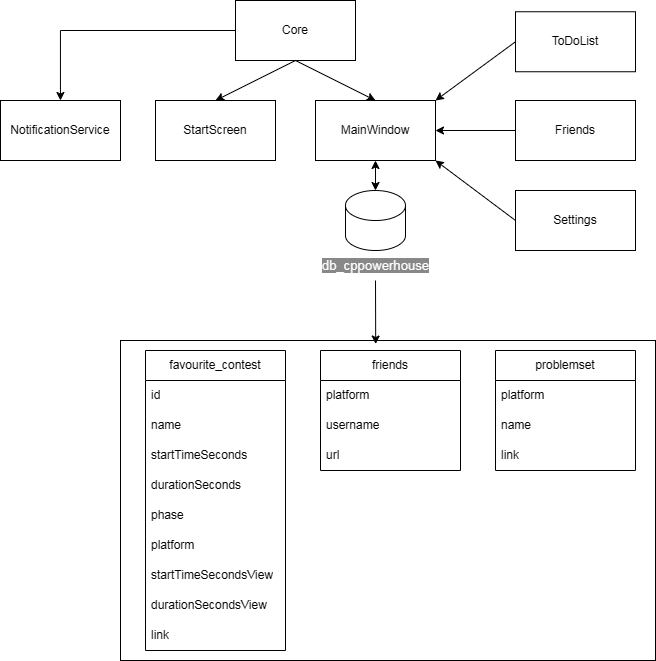

The diagram above was exported from draw.io. Its source (the exported page's mxGraphModel, read from the mxfile embedded in the PNG):
<mxGraphModel dx="1419" dy="634" grid="1" gridSize="10" guides="1" tooltips="1" connect="1" arrows="1" fold="1" page="1" pageScale="1" pageWidth="850" pageHeight="1100" math="0" shadow="0">
  <root>
    <mxCell id="0" />
    <mxCell id="1" parent="0" />
    <mxCell id="4aZllrbJ_D_fgoe5qWXL-2" value="" style="edgeStyle=orthogonalEdgeStyle;rounded=0;orthogonalLoop=1;jettySize=auto;html=1;" edge="1" parent="1" source="-SY4UaUG2rWS23JNXaPK-1" target="4aZllrbJ_D_fgoe5qWXL-1">
      <mxGeometry relative="1" as="geometry" />
    </mxCell>
    <mxCell id="-SY4UaUG2rWS23JNXaPK-1" value="" style="rounded=0;whiteSpace=wrap;html=1;" parent="1" vertex="1">
      <mxGeometry x="345" y="30" width="120" height="60" as="geometry" />
    </mxCell>
    <mxCell id="-SY4UaUG2rWS23JNXaPK-2" value="Core" style="text;html=1;strokeColor=none;fillColor=none;align=center;verticalAlign=middle;whiteSpace=wrap;rounded=0;" parent="1" vertex="1">
      <mxGeometry x="350" y="41.25" width="110" height="37.5" as="geometry" />
    </mxCell>
    <mxCell id="-SY4UaUG2rWS23JNXaPK-3" value="" style="rounded=0;whiteSpace=wrap;html=1;" parent="1" vertex="1">
      <mxGeometry x="265" y="130" width="120" height="60" as="geometry" />
    </mxCell>
    <mxCell id="-SY4UaUG2rWS23JNXaPK-4" value="StartScreen" style="text;html=1;strokeColor=none;fillColor=none;align=center;verticalAlign=middle;whiteSpace=wrap;rounded=0;" parent="1" vertex="1">
      <mxGeometry x="270" y="141.25" width="110" height="37.5" as="geometry" />
    </mxCell>
    <mxCell id="-SY4UaUG2rWS23JNXaPK-5" value="" style="rounded=0;whiteSpace=wrap;html=1;" parent="1" vertex="1">
      <mxGeometry x="425" y="130" width="120" height="60" as="geometry" />
    </mxCell>
    <mxCell id="-SY4UaUG2rWS23JNXaPK-6" value="MainWindow" style="text;html=1;strokeColor=none;fillColor=none;align=center;verticalAlign=middle;whiteSpace=wrap;rounded=0;" parent="1" vertex="1">
      <mxGeometry x="430" y="141.25" width="110" height="37.5" as="geometry" />
    </mxCell>
    <mxCell id="-SY4UaUG2rWS23JNXaPK-7" value="" style="rounded=0;whiteSpace=wrap;html=1;" parent="1" vertex="1">
      <mxGeometry x="625" y="41.25" width="120" height="60" as="geometry" />
    </mxCell>
    <mxCell id="-SY4UaUG2rWS23JNXaPK-8" value="ToDoList" style="text;html=1;strokeColor=none;fillColor=none;align=center;verticalAlign=middle;whiteSpace=wrap;rounded=0;" parent="1" vertex="1">
      <mxGeometry x="630" y="52.5" width="110" height="37.5" as="geometry" />
    </mxCell>
    <mxCell id="-SY4UaUG2rWS23JNXaPK-9" value="" style="rounded=0;whiteSpace=wrap;html=1;" parent="1" vertex="1">
      <mxGeometry x="625" y="130" width="120" height="60" as="geometry" />
    </mxCell>
    <mxCell id="-SY4UaUG2rWS23JNXaPK-10" value="Friends" style="text;html=1;strokeColor=none;fillColor=none;align=center;verticalAlign=middle;whiteSpace=wrap;rounded=0;" parent="1" vertex="1">
      <mxGeometry x="630" y="141.25" width="110" height="37.5" as="geometry" />
    </mxCell>
    <mxCell id="-SY4UaUG2rWS23JNXaPK-11" value="" style="rounded=0;whiteSpace=wrap;html=1;" parent="1" vertex="1">
      <mxGeometry x="625" y="220" width="120" height="60" as="geometry" />
    </mxCell>
    <mxCell id="-SY4UaUG2rWS23JNXaPK-12" value="Settings" style="text;html=1;strokeColor=none;fillColor=none;align=center;verticalAlign=middle;whiteSpace=wrap;rounded=0;" parent="1" vertex="1">
      <mxGeometry x="630" y="231.25" width="110" height="37.5" as="geometry" />
    </mxCell>
    <mxCell id="-SY4UaUG2rWS23JNXaPK-13" value="" style="shape=cylinder3;whiteSpace=wrap;html=1;boundedLbl=1;backgroundOutline=1;size=15;" parent="1" vertex="1">
      <mxGeometry x="455" y="220" width="60" height="60" as="geometry" />
    </mxCell>
    <mxCell id="-SY4UaUG2rWS23JNXaPK-14" value="" style="endArrow=classic;html=1;rounded=0;exitX=0.5;exitY=1;exitDx=0;exitDy=0;entryX=0.5;entryY=0;entryDx=0;entryDy=0;" parent="1" source="-SY4UaUG2rWS23JNXaPK-1" target="-SY4UaUG2rWS23JNXaPK-3" edge="1">
      <mxGeometry width="50" height="50" relative="1" as="geometry">
        <mxPoint x="465" y="170" as="sourcePoint" />
        <mxPoint x="515" y="120" as="targetPoint" />
      </mxGeometry>
    </mxCell>
    <mxCell id="-SY4UaUG2rWS23JNXaPK-15" value="" style="endArrow=classic;html=1;rounded=0;entryX=0.5;entryY=0;entryDx=0;entryDy=0;" parent="1" target="-SY4UaUG2rWS23JNXaPK-5" edge="1">
      <mxGeometry width="50" height="50" relative="1" as="geometry">
        <mxPoint x="405" y="90" as="sourcePoint" />
        <mxPoint x="515" y="120" as="targetPoint" />
      </mxGeometry>
    </mxCell>
    <mxCell id="-SY4UaUG2rWS23JNXaPK-16" value="" style="endArrow=classic;startArrow=classic;html=1;rounded=0;entryX=0.5;entryY=1;entryDx=0;entryDy=0;exitX=0.5;exitY=0;exitDx=0;exitDy=0;exitPerimeter=0;" parent="1" source="-SY4UaUG2rWS23JNXaPK-13" target="-SY4UaUG2rWS23JNXaPK-5" edge="1">
      <mxGeometry width="50" height="50" relative="1" as="geometry">
        <mxPoint x="365" y="270" as="sourcePoint" />
        <mxPoint x="415" y="220" as="targetPoint" />
      </mxGeometry>
    </mxCell>
    <mxCell id="-SY4UaUG2rWS23JNXaPK-17" value="" style="endArrow=classic;html=1;rounded=0;exitX=0;exitY=0.5;exitDx=0;exitDy=0;entryX=1;entryY=0;entryDx=0;entryDy=0;" parent="1" source="-SY4UaUG2rWS23JNXaPK-7" target="-SY4UaUG2rWS23JNXaPK-5" edge="1">
      <mxGeometry width="50" height="50" relative="1" as="geometry">
        <mxPoint x="565" y="130" as="sourcePoint" />
        <mxPoint x="575" y="70" as="targetPoint" />
      </mxGeometry>
    </mxCell>
    <mxCell id="-SY4UaUG2rWS23JNXaPK-18" value="" style="endArrow=classic;html=1;rounded=0;exitX=0;exitY=0.5;exitDx=0;exitDy=0;" parent="1" source="-SY4UaUG2rWS23JNXaPK-9" edge="1">
      <mxGeometry width="50" height="50" relative="1" as="geometry">
        <mxPoint x="545" y="250" as="sourcePoint" />
        <mxPoint x="545" y="160" as="targetPoint" />
      </mxGeometry>
    </mxCell>
    <mxCell id="-SY4UaUG2rWS23JNXaPK-19" value="" style="endArrow=classic;html=1;rounded=0;exitX=0;exitY=0.5;exitDx=0;exitDy=0;entryX=1;entryY=1;entryDx=0;entryDy=0;" parent="1" source="-SY4UaUG2rWS23JNXaPK-11" target="-SY4UaUG2rWS23JNXaPK-5" edge="1">
      <mxGeometry width="50" height="50" relative="1" as="geometry">
        <mxPoint x="565" y="260" as="sourcePoint" />
        <mxPoint x="545" y="160" as="targetPoint" />
      </mxGeometry>
    </mxCell>
    <mxCell id="-SY4UaUG2rWS23JNXaPK-20" value="&lt;a style=&quot;box-sizing: border-box; color: rgb(255, 255, 255); font-family: sans-serif; font-size: 13.12px; text-align: left; background-color: rgb(136, 136, 136);&quot; draggable=&quot;false&quot; data-raw-text=&quot;db_cppowerhouse&quot; href=&quot;http://localhost/phpmyadmin/index.php?route=/database/structure&amp;amp;db=db_cppowerhouse&quot;&gt;db_cppowerhouse&lt;/a&gt;" style="text;html=1;strokeColor=none;fillColor=none;align=center;verticalAlign=middle;whiteSpace=wrap;rounded=0;" parent="1" vertex="1">
      <mxGeometry x="427.5" y="280" width="115" height="30" as="geometry" />
    </mxCell>
    <mxCell id="-SY4UaUG2rWS23JNXaPK-26" value="" style="rounded=0;whiteSpace=wrap;html=1;" parent="1" vertex="1">
      <mxGeometry x="230" y="370" width="535" height="320" as="geometry" />
    </mxCell>
    <mxCell id="-SY4UaUG2rWS23JNXaPK-21" value="favourite_contest" style="swimlane;fontStyle=0;childLayout=stackLayout;horizontal=1;startSize=30;horizontalStack=0;resizeParent=1;resizeParentMax=0;resizeLast=0;collapsible=1;marginBottom=0;whiteSpace=wrap;html=1;" parent="1" vertex="1">
      <mxGeometry x="255" y="380" width="140" height="300" as="geometry">
        <mxRectangle x="200" y="410" width="130" height="30" as="alternateBounds" />
      </mxGeometry>
    </mxCell>
    <mxCell id="-SY4UaUG2rWS23JNXaPK-22" value="id" style="text;strokeColor=none;fillColor=none;align=left;verticalAlign=middle;spacingLeft=4;spacingRight=4;overflow=hidden;points=[[0,0.5],[1,0.5]];portConstraint=eastwest;rotatable=0;whiteSpace=wrap;html=1;" parent="-SY4UaUG2rWS23JNXaPK-21" vertex="1">
      <mxGeometry y="30" width="140" height="30" as="geometry" />
    </mxCell>
    <mxCell id="-SY4UaUG2rWS23JNXaPK-23" value="name" style="text;strokeColor=none;fillColor=none;align=left;verticalAlign=middle;spacingLeft=4;spacingRight=4;overflow=hidden;points=[[0,0.5],[1,0.5]];portConstraint=eastwest;rotatable=0;whiteSpace=wrap;html=1;" parent="-SY4UaUG2rWS23JNXaPK-21" vertex="1">
      <mxGeometry y="60" width="140" height="30" as="geometry" />
    </mxCell>
    <mxCell id="-SY4UaUG2rWS23JNXaPK-24" value="startTimeSeconds" style="text;strokeColor=none;fillColor=none;align=left;verticalAlign=middle;spacingLeft=4;spacingRight=4;overflow=hidden;points=[[0,0.5],[1,0.5]];portConstraint=eastwest;rotatable=0;whiteSpace=wrap;html=1;" parent="-SY4UaUG2rWS23JNXaPK-21" vertex="1">
      <mxGeometry y="90" width="140" height="30" as="geometry" />
    </mxCell>
    <mxCell id="-SY4UaUG2rWS23JNXaPK-29" value="durationSeconds" style="text;strokeColor=none;fillColor=none;align=left;verticalAlign=middle;spacingLeft=4;spacingRight=4;overflow=hidden;points=[[0,0.5],[1,0.5]];portConstraint=eastwest;rotatable=0;whiteSpace=wrap;html=1;" parent="-SY4UaUG2rWS23JNXaPK-21" vertex="1">
      <mxGeometry y="120" width="140" height="30" as="geometry" />
    </mxCell>
    <mxCell id="-SY4UaUG2rWS23JNXaPK-30" value="phase" style="text;strokeColor=none;fillColor=none;align=left;verticalAlign=middle;spacingLeft=4;spacingRight=4;overflow=hidden;points=[[0,0.5],[1,0.5]];portConstraint=eastwest;rotatable=0;whiteSpace=wrap;html=1;" parent="-SY4UaUG2rWS23JNXaPK-21" vertex="1">
      <mxGeometry y="150" width="140" height="30" as="geometry" />
    </mxCell>
    <mxCell id="-SY4UaUG2rWS23JNXaPK-31" value="platform" style="text;strokeColor=none;fillColor=none;align=left;verticalAlign=middle;spacingLeft=4;spacingRight=4;overflow=hidden;points=[[0,0.5],[1,0.5]];portConstraint=eastwest;rotatable=0;whiteSpace=wrap;html=1;" parent="-SY4UaUG2rWS23JNXaPK-21" vertex="1">
      <mxGeometry y="180" width="140" height="30" as="geometry" />
    </mxCell>
    <mxCell id="-SY4UaUG2rWS23JNXaPK-32" value="startTimeSecondsView" style="text;strokeColor=none;fillColor=none;align=left;verticalAlign=middle;spacingLeft=4;spacingRight=4;overflow=hidden;points=[[0,0.5],[1,0.5]];portConstraint=eastwest;rotatable=0;whiteSpace=wrap;html=1;" parent="-SY4UaUG2rWS23JNXaPK-21" vertex="1">
      <mxGeometry y="210" width="140" height="30" as="geometry" />
    </mxCell>
    <mxCell id="-SY4UaUG2rWS23JNXaPK-33" value="durationSecondsView" style="text;strokeColor=none;fillColor=none;align=left;verticalAlign=middle;spacingLeft=4;spacingRight=4;overflow=hidden;points=[[0,0.5],[1,0.5]];portConstraint=eastwest;rotatable=0;whiteSpace=wrap;html=1;" parent="-SY4UaUG2rWS23JNXaPK-21" vertex="1">
      <mxGeometry y="240" width="140" height="30" as="geometry" />
    </mxCell>
    <mxCell id="-SY4UaUG2rWS23JNXaPK-34" value="link" style="text;strokeColor=none;fillColor=none;align=left;verticalAlign=middle;spacingLeft=4;spacingRight=4;overflow=hidden;points=[[0,0.5],[1,0.5]];portConstraint=eastwest;rotatable=0;whiteSpace=wrap;html=1;" parent="-SY4UaUG2rWS23JNXaPK-21" vertex="1">
      <mxGeometry y="270" width="140" height="30" as="geometry" />
    </mxCell>
    <mxCell id="-SY4UaUG2rWS23JNXaPK-27" value="" style="endArrow=classic;html=1;rounded=0;exitX=0.5;exitY=1;exitDx=0;exitDy=0;entryX=0.477;entryY=0.011;entryDx=0;entryDy=0;entryPerimeter=0;" parent="1" source="-SY4UaUG2rWS23JNXaPK-20" target="-SY4UaUG2rWS23JNXaPK-26" edge="1">
      <mxGeometry width="50" height="50" relative="1" as="geometry">
        <mxPoint x="455" y="380" as="sourcePoint" />
        <mxPoint x="505" y="330" as="targetPoint" />
      </mxGeometry>
    </mxCell>
    <mxCell id="-SY4UaUG2rWS23JNXaPK-35" value="friends" style="swimlane;fontStyle=0;childLayout=stackLayout;horizontal=1;startSize=30;horizontalStack=0;resizeParent=1;resizeParentMax=0;resizeLast=0;collapsible=1;marginBottom=0;whiteSpace=wrap;html=1;" parent="1" vertex="1">
      <mxGeometry x="430" y="380" width="140" height="120" as="geometry" />
    </mxCell>
    <mxCell id="-SY4UaUG2rWS23JNXaPK-36" value="platform" style="text;strokeColor=none;fillColor=none;align=left;verticalAlign=middle;spacingLeft=4;spacingRight=4;overflow=hidden;points=[[0,0.5],[1,0.5]];portConstraint=eastwest;rotatable=0;whiteSpace=wrap;html=1;" parent="-SY4UaUG2rWS23JNXaPK-35" vertex="1">
      <mxGeometry y="30" width="140" height="30" as="geometry" />
    </mxCell>
    <mxCell id="-SY4UaUG2rWS23JNXaPK-37" value="username" style="text;strokeColor=none;fillColor=none;align=left;verticalAlign=middle;spacingLeft=4;spacingRight=4;overflow=hidden;points=[[0,0.5],[1,0.5]];portConstraint=eastwest;rotatable=0;whiteSpace=wrap;html=1;" parent="-SY4UaUG2rWS23JNXaPK-35" vertex="1">
      <mxGeometry y="60" width="140" height="30" as="geometry" />
    </mxCell>
    <mxCell id="-SY4UaUG2rWS23JNXaPK-38" value="url" style="text;strokeColor=none;fillColor=none;align=left;verticalAlign=middle;spacingLeft=4;spacingRight=4;overflow=hidden;points=[[0,0.5],[1,0.5]];portConstraint=eastwest;rotatable=0;whiteSpace=wrap;html=1;" parent="-SY4UaUG2rWS23JNXaPK-35" vertex="1">
      <mxGeometry y="90" width="140" height="30" as="geometry" />
    </mxCell>
    <mxCell id="-SY4UaUG2rWS23JNXaPK-39" value="problemset" style="swimlane;fontStyle=0;childLayout=stackLayout;horizontal=1;startSize=30;horizontalStack=0;resizeParent=1;resizeParentMax=0;resizeLast=0;collapsible=1;marginBottom=0;whiteSpace=wrap;html=1;" parent="1" vertex="1">
      <mxGeometry x="605" y="380" width="140" height="120" as="geometry" />
    </mxCell>
    <mxCell id="-SY4UaUG2rWS23JNXaPK-40" value="platform" style="text;strokeColor=none;fillColor=none;align=left;verticalAlign=middle;spacingLeft=4;spacingRight=4;overflow=hidden;points=[[0,0.5],[1,0.5]];portConstraint=eastwest;rotatable=0;whiteSpace=wrap;html=1;" parent="-SY4UaUG2rWS23JNXaPK-39" vertex="1">
      <mxGeometry y="30" width="140" height="30" as="geometry" />
    </mxCell>
    <mxCell id="-SY4UaUG2rWS23JNXaPK-41" value="name" style="text;strokeColor=none;fillColor=none;align=left;verticalAlign=middle;spacingLeft=4;spacingRight=4;overflow=hidden;points=[[0,0.5],[1,0.5]];portConstraint=eastwest;rotatable=0;whiteSpace=wrap;html=1;" parent="-SY4UaUG2rWS23JNXaPK-39" vertex="1">
      <mxGeometry y="60" width="140" height="30" as="geometry" />
    </mxCell>
    <mxCell id="-SY4UaUG2rWS23JNXaPK-42" value="link" style="text;strokeColor=none;fillColor=none;align=left;verticalAlign=middle;spacingLeft=4;spacingRight=4;overflow=hidden;points=[[0,0.5],[1,0.5]];portConstraint=eastwest;rotatable=0;whiteSpace=wrap;html=1;" parent="-SY4UaUG2rWS23JNXaPK-39" vertex="1">
      <mxGeometry y="90" width="140" height="30" as="geometry" />
    </mxCell>
    <mxCell id="4aZllrbJ_D_fgoe5qWXL-1" value="NotificationService" style="whiteSpace=wrap;html=1;rounded=0;" vertex="1" parent="1">
      <mxGeometry x="110" y="130" width="120" height="60" as="geometry" />
    </mxCell>
  </root>
</mxGraphModel>